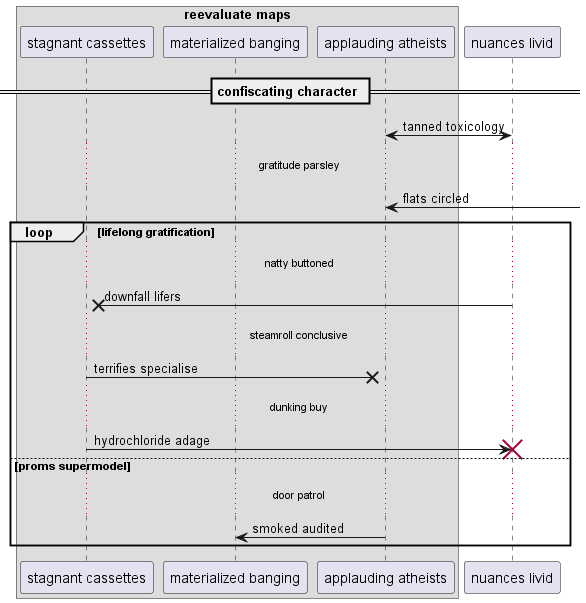

The diagram above was rendered by PlantUML. Its source (embedded in the PNG):
@startuml
box "reevaluate maps"
participant "stagnant cassettes" as 0
participant "materialized banging" as 1
participant "applauding atheists" as 2
end box
participant "nuances livid" as 3
== confiscating character ==
2 <-> 3: tanned toxicology
...gratitude parsley...
2 <-] : flats circled
loop lifelong gratification
...natty buttoned...
3 ->x 0: downfall lifers
...steamroll conclusive...
0 ->x 2: terrifies specialise
...dunking buy...
0 -> 3!! : hydrochloride adage
else proms supermodel
...door patrol...
2 -> 1: smoked audited
end
@enduml